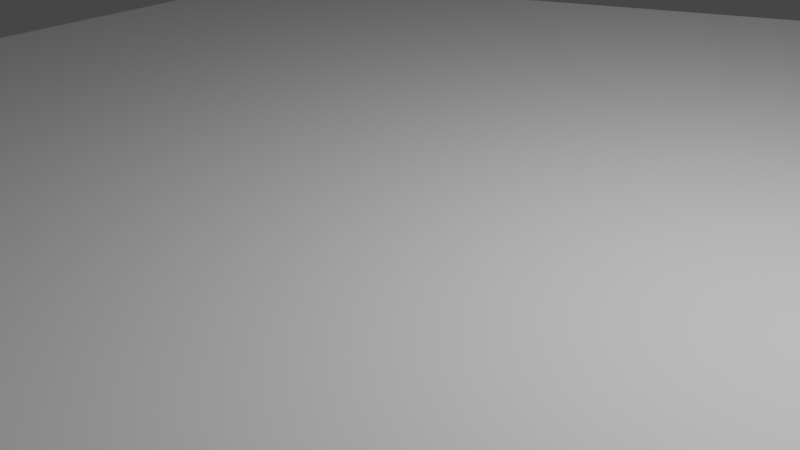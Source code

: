 # Source: Hex.blend  (saved by Blender 2.93.20; exported with 4.5.12 LTS)
import bpy
from mathutils import Matrix  # noqa: F401  (used for matrix-valued properties, if any)

bpy.ops.wm.read_factory_settings(use_empty=True)
scene = bpy.context.scene
scene.name = 'Scene'

# ---- collections
col_collection = bpy.data.collections.new('Collection'); scene.collection.children.link(col_collection)

# ---- world
world_world = bpy.data.worlds.new('World'); scene.world = world_world
world_world.use_nodes = True; world_world.node_tree.nodes.clear()
_N = world_world.node_tree.nodes; _L = world_world.node_tree.links
n0 = _N.new('ShaderNodeOutputWorld'); n0.name = 'World Output'; n0.location = (300, 300)
n1 = _N.new('ShaderNodeBackground'); n1.name = 'Background'; n1.location = (10, 300)
n1.inputs[0].default_value = (0.05088, 0.05088, 0.05088, 1.0)
_L.new(n1.outputs[0], n0.inputs[0])
n0.is_active_output = True
world_world.color = (0.05088, 0.05088, 0.05088)
world_world.use_sun_shadow = False
world_world.sun_shadow_jitter_overblur = 0.0

# ---- cameras
cam_camera = bpy.data.cameras.new('Camera')
cam_camera.clip_end = 100.0
cam_camera.ortho_scale = 7.314

# ---- lights
light_light = bpy.data.lights.new('Light', 'POINT')
light_light.transmission_factor = 0.0
light_light.energy = 1000.0
light_light.shadow_soft_size = 0.1
light_light.shadow_maximum_resolution = 0.006
light_light.use_absolute_resolution = True

# ---- meshes
me_circle = bpy.data.meshes.new('Circle')
me_circle.from_pydata([(0.0, 10.0, 0.0), (-8.66, 5.0, 0.0), (-8.66, -5.0, 0.0), (8.742e-07, -10.0, 0.0), (8.66, -5.0, 0.0), (8.66, 5.0, 0.0), (3.179e-07, 0.0, 0.0)], [], [(4, 5, 6), (2, 3, 6), (0, 1, 6), (5, 0, 6), (3, 4, 6), (1, 2, 6)])
_uv = me_circle.uv_layers.new(name='UVMap')
_uv.uv.foreach_set('vector', [0.0, 0.0, 0.0, 0.0, 0.0, 0.0, 0.0, 0.0, 0.0, 0.0, 0.0, 0.0, 0.0, 0.0, 0.0, 0.0, 0.0, 0.0, 0.0, 0.0, 0.0, 0.0, 0.0, 0.0, 0.0, 0.0, 0.0, 0.0, 0.0, 0.0, 0.0, 0.0, 0.0, 0.0, 0.0, 0.0])
me_circle.use_remesh_fix_poles = True
me_circle.use_remesh_preserve_attributes = False
me_circle.update()

# ---- objects
ob_light = bpy.data.objects.new('Light', light_light)
ob_camera = bpy.data.objects.new('Camera', cam_camera)
ob_hex_base = bpy.data.objects.new('hex_base', me_circle)

# ---- transforms, parenting, visibility, modifiers, constraints
ob_light.location = (4.076, 1.005, 5.904)
ob_light.rotation_euler = (0.6503, 0.05522, 1.866)
ob_light.lock_rotations_4d = False
ob_light.empty_display_type = 'ARROWS'
ob_light.color = (0.0, 0.0, 0.0, 0.0)
ob_light.lineart.crease_threshold = 0.0
ob_camera.location = (7.359, -6.926, 4.958)
ob_camera.rotation_euler = (1.109, 0.0, 0.8149)
ob_camera.lock_rotations_4d = False
ob_camera.empty_display_type = 'ARROWS'
ob_camera.color = (0.0, 0.0, 0.0, 0.0)
ob_camera.display_type = 'WIRE'
ob_camera.lineart.crease_threshold = 0.0
ob_hex_base.location = (0.0, 0.0, 0.0)

# ---- collection membership
col_collection.objects.link(ob_light)
col_collection.objects.link(ob_camera)
col_collection.objects.link(ob_hex_base)

# ---- scene / render settings (as saved in the file)
scene.camera = ob_camera
scene.frame_start = 1; scene.frame_end = 250; scene.frame_set(1)
scene.render.engine = 'BLENDER_EEVEE_NEXT'
scene.cycles.use_denoising = False
scene.cycles.samples = 128
scene.cycles.sampling_pattern = 'TABULATED_SOBOL'
scene.cycles.use_adaptive_sampling = False
scene.cycles.use_light_tree = False
scene.view_settings.view_transform = 'Filmic'
bpy.context.view_layer.update()
